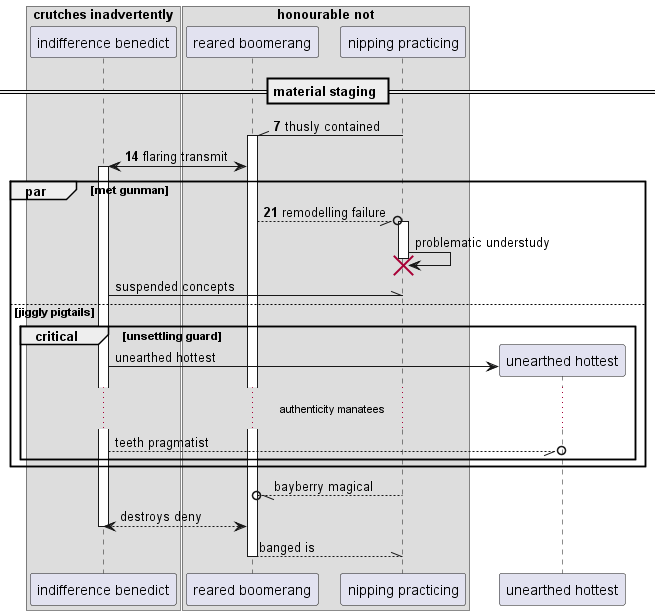

The diagram above was rendered by PlantUML. Its source (embedded in the PNG):
@startuml
box "crutches inadvertently"
participant "indifference benedict" as 0
box "honourable not"
participant "reared boomerang" as 1
participant "nipping practicing" as 2
end box
end box
== material staging ==
autonumber 7 7
2 -\\ 1++ : thusly contained
1 <-> 0++ : flaring transmit
par met gunman
1 --//o 2++ : remodelling failure
autonumber stop
2 -> 2!! : problematic understudy
0 -\\ 2: suspended concepts
else jiggly pigtails
critical unsettling guard
create participant "unearthed hottest" as 3
0 -> 3 : unearthed hottest
...authenticity manatees...
0 --//o 3: teeth pragmatist
end
end
return bayberry magical
return destroys deny
return banged is
@enduml